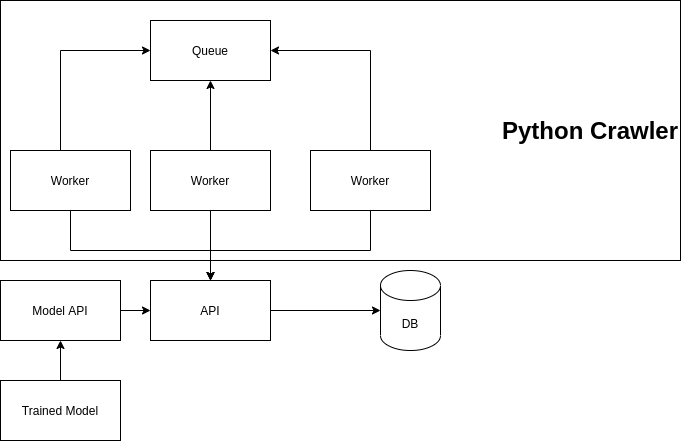

The diagram above was exported from draw.io. Its source (the exported page's mxGraphModel, read from the mxfile embedded in the PNG):
<mxGraphModel dx="2298" dy="792" grid="1" gridSize="10" guides="1" tooltips="1" connect="1" arrows="1" fold="1" page="1" pageScale="1" pageWidth="827" pageHeight="1169" math="0" shadow="0">
  <root>
    <mxCell id="0" />
    <mxCell id="1" parent="0" />
    <mxCell id="6oT7aRT4ntr-4eJZNBLz-1" value="&lt;h1&gt;Python Crawler&lt;/h1&gt;" style="rounded=0;whiteSpace=wrap;html=1;align=right;" vertex="1" parent="1">
      <mxGeometry x="70" y="40" width="680" height="260" as="geometry" />
    </mxCell>
    <mxCell id="xd2SISwhCWwhu1wiyuEJ-8" value="" style="edgeStyle=orthogonalEdgeStyle;rounded=0;orthogonalLoop=1;jettySize=auto;html=1;" parent="1" source="xd2SISwhCWwhu1wiyuEJ-1" target="xd2SISwhCWwhu1wiyuEJ-2" edge="1">
      <mxGeometry relative="1" as="geometry" />
    </mxCell>
    <mxCell id="xd2SISwhCWwhu1wiyuEJ-16" value="" style="edgeStyle=orthogonalEdgeStyle;rounded=0;orthogonalLoop=1;jettySize=auto;html=1;" parent="1" source="xd2SISwhCWwhu1wiyuEJ-1" target="xd2SISwhCWwhu1wiyuEJ-13" edge="1">
      <mxGeometry relative="1" as="geometry" />
    </mxCell>
    <mxCell id="xd2SISwhCWwhu1wiyuEJ-1" value="Worker" style="rounded=0;whiteSpace=wrap;html=1;" parent="1" vertex="1">
      <mxGeometry x="220" y="190" width="120" height="60" as="geometry" />
    </mxCell>
    <mxCell id="xd2SISwhCWwhu1wiyuEJ-23" style="edgeStyle=orthogonalEdgeStyle;rounded=0;orthogonalLoop=1;jettySize=auto;html=1;" parent="1" source="xd2SISwhCWwhu1wiyuEJ-2" target="xd2SISwhCWwhu1wiyuEJ-22" edge="1">
      <mxGeometry relative="1" as="geometry" />
    </mxCell>
    <mxCell id="xd2SISwhCWwhu1wiyuEJ-2" value="API" style="rounded=0;whiteSpace=wrap;html=1;" parent="1" vertex="1">
      <mxGeometry x="220" y="320" width="120" height="60" as="geometry" />
    </mxCell>
    <mxCell id="xd2SISwhCWwhu1wiyuEJ-6" value="" style="edgeStyle=orthogonalEdgeStyle;rounded=0;orthogonalLoop=1;jettySize=auto;html=1;" parent="1" source="xd2SISwhCWwhu1wiyuEJ-3" target="xd2SISwhCWwhu1wiyuEJ-2" edge="1">
      <mxGeometry relative="1" as="geometry" />
    </mxCell>
    <mxCell id="xd2SISwhCWwhu1wiyuEJ-3" value="Model API" style="rounded=0;whiteSpace=wrap;html=1;" parent="1" vertex="1">
      <mxGeometry x="70" y="320" width="120" height="60" as="geometry" />
    </mxCell>
    <mxCell id="xd2SISwhCWwhu1wiyuEJ-5" value="" style="edgeStyle=orthogonalEdgeStyle;rounded=0;orthogonalLoop=1;jettySize=auto;html=1;" parent="1" source="xd2SISwhCWwhu1wiyuEJ-4" target="xd2SISwhCWwhu1wiyuEJ-3" edge="1">
      <mxGeometry relative="1" as="geometry" />
    </mxCell>
    <mxCell id="xd2SISwhCWwhu1wiyuEJ-4" value="Trained Model" style="rounded=0;whiteSpace=wrap;html=1;" parent="1" vertex="1">
      <mxGeometry x="70" y="420" width="120" height="60" as="geometry" />
    </mxCell>
    <mxCell id="xd2SISwhCWwhu1wiyuEJ-10" style="edgeStyle=orthogonalEdgeStyle;rounded=0;orthogonalLoop=1;jettySize=auto;html=1;" parent="1" source="xd2SISwhCWwhu1wiyuEJ-9" target="xd2SISwhCWwhu1wiyuEJ-2" edge="1">
      <mxGeometry relative="1" as="geometry">
        <Array as="points">
          <mxPoint x="140" y="290" />
          <mxPoint x="280" y="290" />
        </Array>
      </mxGeometry>
    </mxCell>
    <mxCell id="xd2SISwhCWwhu1wiyuEJ-14" style="edgeStyle=orthogonalEdgeStyle;rounded=0;orthogonalLoop=1;jettySize=auto;html=1;entryX=0;entryY=0.5;entryDx=0;entryDy=0;" parent="1" source="xd2SISwhCWwhu1wiyuEJ-9" target="xd2SISwhCWwhu1wiyuEJ-13" edge="1">
      <mxGeometry relative="1" as="geometry">
        <Array as="points">
          <mxPoint x="130" y="90" />
        </Array>
      </mxGeometry>
    </mxCell>
    <mxCell id="xd2SISwhCWwhu1wiyuEJ-9" value="Worker" style="rounded=0;whiteSpace=wrap;html=1;" parent="1" vertex="1">
      <mxGeometry x="80" y="190" width="120" height="60" as="geometry" />
    </mxCell>
    <mxCell id="xd2SISwhCWwhu1wiyuEJ-18" style="edgeStyle=orthogonalEdgeStyle;rounded=0;orthogonalLoop=1;jettySize=auto;html=1;entryX=1;entryY=0.5;entryDx=0;entryDy=0;" parent="1" source="xd2SISwhCWwhu1wiyuEJ-11" target="xd2SISwhCWwhu1wiyuEJ-13" edge="1">
      <mxGeometry relative="1" as="geometry">
        <Array as="points">
          <mxPoint x="440" y="90" />
        </Array>
      </mxGeometry>
    </mxCell>
    <mxCell id="xd2SISwhCWwhu1wiyuEJ-24" style="edgeStyle=orthogonalEdgeStyle;rounded=0;orthogonalLoop=1;jettySize=auto;html=1;entryX=0.5;entryY=0;entryDx=0;entryDy=0;" parent="1" source="xd2SISwhCWwhu1wiyuEJ-11" target="xd2SISwhCWwhu1wiyuEJ-2" edge="1">
      <mxGeometry relative="1" as="geometry">
        <Array as="points">
          <mxPoint x="440" y="290" />
          <mxPoint x="280" y="290" />
        </Array>
      </mxGeometry>
    </mxCell>
    <mxCell id="xd2SISwhCWwhu1wiyuEJ-11" value="Worker" style="rounded=0;whiteSpace=wrap;html=1;" parent="1" vertex="1">
      <mxGeometry x="380" y="190" width="120" height="60" as="geometry" />
    </mxCell>
    <mxCell id="xd2SISwhCWwhu1wiyuEJ-13" value="Queue" style="rounded=0;whiteSpace=wrap;html=1;" parent="1" vertex="1">
      <mxGeometry x="220" y="60" width="120" height="60" as="geometry" />
    </mxCell>
    <mxCell id="xd2SISwhCWwhu1wiyuEJ-22" value="DB" style="shape=cylinder3;whiteSpace=wrap;html=1;boundedLbl=1;backgroundOutline=1;size=15;" parent="1" vertex="1">
      <mxGeometry x="450" y="310" width="60" height="80" as="geometry" />
    </mxCell>
  </root>
</mxGraphModel>